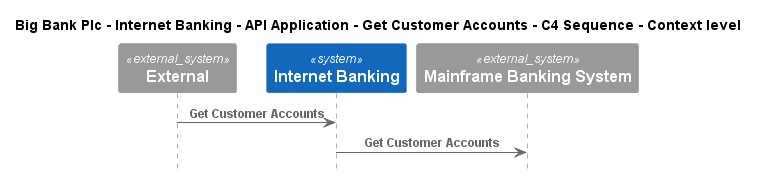

The diagram above was rendered by PlantUML. Its source (embedded in the PNG):
@startuml
!include ..\..\..\..\..\..\..\.c4s\C4_Sequence.puml

title Big Bank Plc - Internet Banking - API Application - Get Customer Accounts - C4 Sequence - Context level

System_Ext(C4InterFlow.SoftwareSystems.ExternalSystem, "External", "")
System(BigBankPlc.SoftwareSystems.InternetBanking, "Internet Banking", "Provided Internet Banking services")
System_Ext(BigBankPlc.SoftwareSystems.MainframeBankingSystem, "Mainframe Banking System", "")

Rel(C4InterFlow.SoftwareSystems.ExternalSystem, BigBankPlc.SoftwareSystems.InternetBanking, "Get Customer Accounts")
Rel(BigBankPlc.SoftwareSystems.InternetBanking, BigBankPlc.SoftwareSystems.MainframeBankingSystem, "Get Customer Accounts")


@enduml